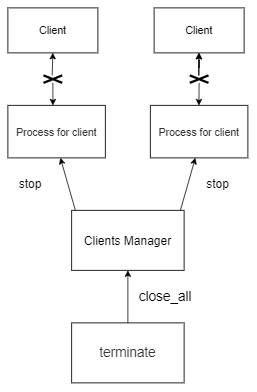

The diagram above was exported from draw.io. Its source (the exported page's mxGraphModel, read from the mxfile embedded in the PNG):
<mxGraphModel dx="1224" dy="1032" grid="1" gridSize="10" guides="1" tooltips="1" connect="1" arrows="1" fold="1" page="1" pageScale="1" pageWidth="827" pageHeight="1169" math="0" shadow="0">
  <root>
    <mxCell id="0" />
    <mxCell id="1" parent="0" />
    <mxCell id="n8TggVBwSunmIsm9O00U-4" style="edgeStyle=orthogonalEdgeStyle;rounded=0;orthogonalLoop=1;jettySize=auto;html=1;fontSize=18;" edge="1" parent="1" source="n8TggVBwSunmIsm9O00U-1">
      <mxGeometry relative="1" as="geometry">
        <mxPoint x="400" y="510" as="targetPoint" />
      </mxGeometry>
    </mxCell>
    <mxCell id="n8TggVBwSunmIsm9O00U-1" value="&lt;span style=&quot;color: rgb(51, 51, 51); font-family: &amp;quot;Helvetica Neue&amp;quot;, Helvetica, &amp;quot;Segoe UI&amp;quot;, Arial, freesans, sans-serif; font-size: 18px; text-align: start; background-color: rgb(255, 255, 255);&quot;&gt;terminate&lt;/span&gt;" style="rounded=0;whiteSpace=wrap;html=1;fontSize=18;" vertex="1" parent="1">
      <mxGeometry x="325" y="580" width="150" height="80" as="geometry" />
    </mxCell>
    <mxCell id="n8TggVBwSunmIsm9O00U-3" value="Clients Manager" style="rounded=0;whiteSpace=wrap;html=1;strokeWidth=1;fontSize=16;" vertex="1" parent="1">
      <mxGeometry x="325" y="430" width="150" height="80" as="geometry" />
    </mxCell>
    <mxCell id="n8TggVBwSunmIsm9O00U-7" value="close_all" style="text;html=1;strokeColor=none;fillColor=none;align=center;verticalAlign=middle;whiteSpace=wrap;rounded=0;strokeWidth=1;fontSize=18;" vertex="1" parent="1">
      <mxGeometry x="420" y="530" width="60" height="30" as="geometry" />
    </mxCell>
    <mxCell id="n8TggVBwSunmIsm9O00U-9" value="" style="endArrow=classic;html=1;rounded=0;fontSize=16;" edge="1" parent="1">
      <mxGeometry width="50" height="50" relative="1" as="geometry">
        <mxPoint x="330" y="430" as="sourcePoint" />
        <mxPoint x="310" y="360" as="targetPoint" />
      </mxGeometry>
    </mxCell>
    <mxCell id="n8TggVBwSunmIsm9O00U-11" value="&lt;span style=&quot;color: rgb(51, 51, 51); font-family: &amp;quot;Helvetica Neue&amp;quot;, Helvetica, &amp;quot;Segoe UI&amp;quot;, Arial, freesans, sans-serif; font-size: 14px; text-align: start; background-color: rgb(255, 255, 255);&quot;&gt;Process for client&lt;/span&gt;" style="rounded=0;whiteSpace=wrap;html=1;strokeWidth=1;fontSize=16;" vertex="1" parent="1">
      <mxGeometry x="240" y="290" width="130" height="70" as="geometry" />
    </mxCell>
    <mxCell id="n8TggVBwSunmIsm9O00U-12" value="&lt;span style=&quot;color: rgb(51, 51, 51); font-family: &amp;quot;Helvetica Neue&amp;quot;, Helvetica, &amp;quot;Segoe UI&amp;quot;, Arial, freesans, sans-serif; font-size: 14px; text-align: start; background-color: rgb(255, 255, 255);&quot;&gt;Process for client&lt;/span&gt;" style="rounded=0;whiteSpace=wrap;html=1;strokeWidth=1;fontSize=16;" vertex="1" parent="1">
      <mxGeometry x="430" y="290" width="130" height="70" as="geometry" />
    </mxCell>
    <mxCell id="n8TggVBwSunmIsm9O00U-13" value="" style="endArrow=classic;html=1;rounded=0;fontSize=16;" edge="1" parent="1">
      <mxGeometry width="50" height="50" relative="1" as="geometry">
        <mxPoint x="470" y="430" as="sourcePoint" />
        <mxPoint x="490" y="360" as="targetPoint" />
      </mxGeometry>
    </mxCell>
    <mxCell id="n8TggVBwSunmIsm9O00U-15" value="stop" style="text;html=1;strokeColor=none;fillColor=none;align=center;verticalAlign=middle;whiteSpace=wrap;rounded=0;strokeWidth=1;fontSize=16;" vertex="1" parent="1">
      <mxGeometry x="490" y="380" width="60" height="30" as="geometry" />
    </mxCell>
    <mxCell id="n8TggVBwSunmIsm9O00U-16" value="stop" style="text;html=1;strokeColor=none;fillColor=none;align=center;verticalAlign=middle;whiteSpace=wrap;rounded=0;strokeWidth=1;fontSize=16;" vertex="1" parent="1">
      <mxGeometry x="240" y="380" width="60" height="30" as="geometry" />
    </mxCell>
    <mxCell id="n8TggVBwSunmIsm9O00U-17" value="" style="endArrow=classic;startArrow=none;html=1;rounded=0;fontSize=16;exitX=0.462;exitY=0;exitDx=0;exitDy=0;exitPerimeter=0;" edge="1" parent="1" source="n8TggVBwSunmIsm9O00U-21">
      <mxGeometry width="50" height="50" relative="1" as="geometry">
        <mxPoint x="280" y="290" as="sourcePoint" />
        <mxPoint x="300" y="220" as="targetPoint" />
      </mxGeometry>
    </mxCell>
    <mxCell id="n8TggVBwSunmIsm9O00U-18" value="" style="endArrow=classic;startArrow=none;html=1;rounded=0;fontSize=16;exitX=0.462;exitY=0;exitDx=0;exitDy=0;exitPerimeter=0;" edge="1" parent="1" source="n8TggVBwSunmIsm9O00U-23">
      <mxGeometry width="50" height="50" relative="1" as="geometry">
        <mxPoint x="494.7199999999999" y="290.0000000000001" as="sourcePoint" />
        <mxPoint x="494.65999999999997" y="220" as="targetPoint" />
      </mxGeometry>
    </mxCell>
    <mxCell id="n8TggVBwSunmIsm9O00U-19" value="Client" style="rounded=0;whiteSpace=wrap;html=1;strokeWidth=1;fontSize=14;" vertex="1" parent="1">
      <mxGeometry x="240" y="160" width="120" height="60" as="geometry" />
    </mxCell>
    <mxCell id="n8TggVBwSunmIsm9O00U-20" value="Client" style="rounded=0;whiteSpace=wrap;html=1;strokeWidth=1;fontSize=14;" vertex="1" parent="1">
      <mxGeometry x="435" y="160" width="120" height="60" as="geometry" />
    </mxCell>
    <mxCell id="n8TggVBwSunmIsm9O00U-21" value="" style="shape=umlDestroy;whiteSpace=wrap;html=1;strokeWidth=3;strokeColor=default;fontSize=8;spacing=2;" vertex="1" parent="1">
      <mxGeometry x="287.5" y="250" width="25" height="10" as="geometry" />
    </mxCell>
    <mxCell id="n8TggVBwSunmIsm9O00U-22" value="" style="endArrow=none;startArrow=classic;html=1;rounded=0;fontSize=16;exitX=0.462;exitY=0;exitDx=0;exitDy=0;exitPerimeter=0;" edge="1" parent="1" source="n8TggVBwSunmIsm9O00U-11" target="n8TggVBwSunmIsm9O00U-21">
      <mxGeometry width="50" height="50" relative="1" as="geometry">
        <mxPoint x="300.05999999999995" y="290.0000000000001" as="sourcePoint" />
        <mxPoint x="300" y="220" as="targetPoint" />
      </mxGeometry>
    </mxCell>
    <mxCell id="n8TggVBwSunmIsm9O00U-25" value="" style="edgeStyle=orthogonalEdgeStyle;rounded=0;orthogonalLoop=1;jettySize=auto;html=1;fontSize=8;" edge="1" parent="1" source="n8TggVBwSunmIsm9O00U-23" target="n8TggVBwSunmIsm9O00U-20">
      <mxGeometry relative="1" as="geometry" />
    </mxCell>
    <mxCell id="n8TggVBwSunmIsm9O00U-23" value="" style="shape=umlDestroy;whiteSpace=wrap;html=1;strokeWidth=3;strokeColor=default;fontSize=8;spacing=2;" vertex="1" parent="1">
      <mxGeometry x="482.5" y="250" width="25" height="10" as="geometry" />
    </mxCell>
    <mxCell id="n8TggVBwSunmIsm9O00U-24" value="" style="endArrow=none;startArrow=classic;html=1;rounded=0;fontSize=16;exitX=0.462;exitY=0;exitDx=0;exitDy=0;exitPerimeter=0;" edge="1" parent="1" target="n8TggVBwSunmIsm9O00U-23">
      <mxGeometry width="50" height="50" relative="1" as="geometry">
        <mxPoint x="494.7199999999998" y="290" as="sourcePoint" />
        <mxPoint x="494.65999999999985" y="220" as="targetPoint" />
      </mxGeometry>
    </mxCell>
  </root>
</mxGraphModel>